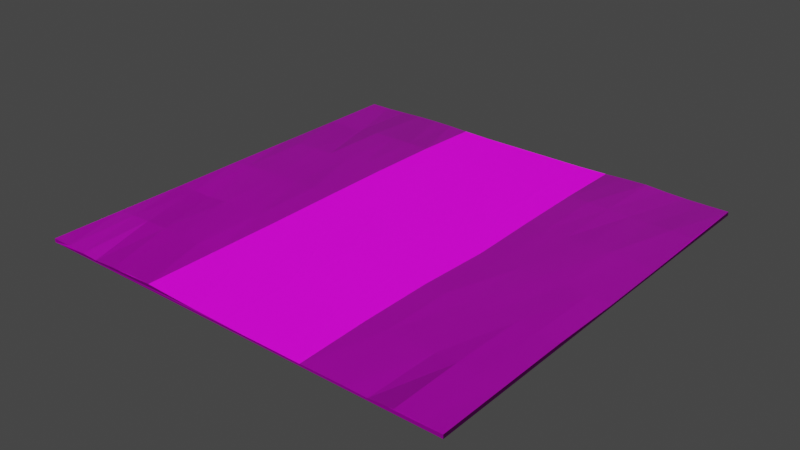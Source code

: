 # Source: Road_Straight_.blend  (saved by Blender 3.3.6; exported with 4.5.12 LTS)
import bpy
from mathutils import Matrix  # noqa: F401  (used for matrix-valued properties, if any)

bpy.ops.wm.read_factory_settings(use_empty=True)
scene = bpy.context.scene
scene.name = 'Scene'

# ---- collections
col_road__straight = bpy.data.collections.new('Road (Straight)'); scene.collection.children.link(col_road__straight)

# ---- images (referenced by path relative to the original .blend; pixels are not part of the script)
import os
ASSET_DIR = os.environ.get("B2B_ASSET_DIR", "")  # directory of the original .blend (textures are referenced by path, not embedded)
HERE = os.path.dirname(os.path.abspath(__file__))  # packed textures are extracted next to this script under _unpacked/

def load_image(name, relpath, width, height, colorspace="sRGB"):
    """Load a texture the original file referenced (path relative to the .blend, or extracted next to this script)."""
    p = next((c for c in (os.path.join(HERE, relpath), os.path.join(ASSET_DIR, relpath)) if relpath and os.path.exists(c)), "")
    if p:
        img = bpy.data.images.load(p, check_existing=True)
        img.name = name
    else:  # same state as the original file: an image datablock whose file is absent (Cycles renders it pink)
        img = bpy.data.images.new(name, width, height)
        img.source = "FILE"
        img.filepath = "//" + (relpath or name)
    img.colorspace_settings.name = colorspace
    return img
img_dirt_surface_01_hm_png = load_image('Dirt_Surface_01_HM.png', 'textures/Dirt_Surface_01_HM.png', 1024, 1024, 'Non-Color')
img_dirt_surface_01_nm_png = load_image('Dirt_Surface_01_NM.png', 'textures/Dirt_Surface_01_NM.png', 1024, 1024, 'Non-Color')
img_dirt_surface_01_bc_png = load_image('Dirt_Surface_01_BC.png', 'textures/Dirt_Surface_01_BC.png', 1024, 1024, 'sRGB')
img_dirt_surface_01_ao_png = load_image('Dirt_Surface_01_AO.png', 'textures/Dirt_Surface_01_AO.png', 1024, 1024, 'Non-Color')
img_grass004_2k_color_jpg = load_image('Grass004_2K_Color.jpg', 'textures/Grass004_2K_Color.jpg', 1024, 1024, 'sRGB')
img_grass004_2k_normal_jpg = load_image('Grass004_2K_Normal.jpg', 'textures/Grass004_2K_Normal.jpg', 1024, 1024, 'Non-Color')
img_grass004_2k_roughness_jpg = load_image('Grass004_2K_Roughness.jpg', 'textures/Grass004_2K_Roughness.jpg', 1024, 1024, 'Non-Color')

# ---- materials (node trees are filled in below, after node groups)
mat_dirt_surface_with_leaves = bpy.data.materials.new('Dirt Surface with Leaves')
mat_dirt_surface_with_leaves.displacement_method = 'BOTH'
mat_dirt_surface_with_leaves.roughness = 0.5528
mat_dirt_surface_with_leaves.specular_intensity = 1.0
mat_dirt_surface_with_leaves.metallic = 1.0
mat_grass = bpy.data.materials.new('Grass')

# ---- material node trees
mat_dirt_surface_with_leaves.use_nodes = True; mat_dirt_surface_with_leaves.node_tree.nodes.clear()
_N = mat_dirt_surface_with_leaves.node_tree.nodes; _L = mat_dirt_surface_with_leaves.node_tree.links
n0 = _N.new('ShaderNodeMix'); n0.name = 'Mix'; n0.location = (-95, 545)
n0.data_type = 'RGBA'
n0.blend_type = 'MULTIPLY'
n1 = _N.new('ShaderNodeOutputMaterial'); n1.name = 'Material Output'; n1.location = (620, 572)
n2 = _N.new('ShaderNodeTexCoord'); n2.name = 'Texture Coordinate'; n2.location = (-1815, 380)
n3 = _N.new('ShaderNodeMapping'); n3.name = 'Mapping'; n3.location = (-1393, 419)
n3.inputs[3].default_value = (1.0, 2.0, 1.0)
n4 = _N.new('ShaderNodeDisplacement'); n4.name = 'Displacement'; n4.location = (427, -60)
n4.inputs[2].default_value = 0.05
n5 = _N.new('ShaderNodeNormalMap'); n5.name = 'Normal Map'; n5.location = (-146, -4)
n5.label = 'Normal/Map'
n5.inputs[0].default_value = 1.5
n6 = _N.new('ShaderNodeTexImage'); n6.name = 'Image Texture.001'; n6.location = (-835, -8)
n6.image = img_dirt_surface_01_hm_png
n7 = _N.new('ShaderNodeTexImage'); n7.name = 'Image Texture.002'; n7.location = (-844, 267)
n7.image = img_dirt_surface_01_nm_png
n8 = _N.new('ShaderNodeValToRGB'); n8.name = 'ColorRamp'; n8.location = (-197, 306)
while len(n8.color_ramp.elements) > 1: n8.color_ramp.elements.remove(n8.color_ramp.elements[-1])
n8.color_ramp.elements[0].position = 0.0; n8.color_ramp.elements[0].color = (1.0, 1.0, 1.0, 1.0)
_e = n8.color_ramp.elements.new(1.0); _e.color = (0.4922, 0.4922, 0.4922, 1.0)
n9 = _N.new('ShaderNodeTexImage'); n9.name = 'Image Texture'; n9.location = (-838, 563)
n9.image = img_dirt_surface_01_bc_png
n10 = _N.new('ShaderNodeTexImage'); n10.name = 'Image Texture.003'; n10.location = (-825, 844)
n10.image = img_dirt_surface_01_ao_png
n11 = _N.new('ShaderNodeBsdfPrincipled'); n11.name = 'Principled BSDF'; n11.location = (330, 572)
n11.distribution = 'GGX'
n11.subsurface_method = 'BURLEY'
n11.inputs[3].default_value = 1.45
n11.inputs[13].default_value = 0.1
n11.inputs[27].default_value = (0.0, 0.0, 0.0, 1.0)
n11.inputs[28].default_value = 1.0
_L.new(n5.outputs[0], n11.inputs[5])
_L.new(n9.outputs[0], n0.inputs[6])
_L.new(n0.outputs[2], n11.inputs[0])
_L.new(n2.outputs[2], n3.inputs[0])
_L.new(n3.outputs[0], n9.inputs[0])
_L.new(n3.outputs[0], n7.inputs[0])
_L.new(n3.outputs[0], n6.inputs[0])
_L.new(n4.outputs[0], n1.inputs[2])
_L.new(n8.outputs[0], n11.inputs[2])
_L.new(n10.outputs[0], n0.inputs[7])
_L.new(n3.outputs[0], n10.inputs[0])
_L.new(n9.outputs[0], n8.inputs[0])
_L.new(n11.outputs[0], n1.inputs[0])
_L.new(n7.outputs[0], n5.inputs[1])
_L.new(n6.outputs[0], n4.inputs[0])
n1.is_active_output = True
mat_grass.use_nodes = True; mat_grass.node_tree.nodes.clear()
_N = mat_grass.node_tree.nodes; _L = mat_grass.node_tree.links
n0 = _N.new('ShaderNodeBsdfPrincipled'); n0.name = 'Principled BSDF'; n0.location = (507, 300)
n0.distribution = 'GGX'
n0.subsurface_method = 'BURLEY'
n0.inputs[3].default_value = 1.45
n1 = _N.new('ShaderNodeTexImage'); n1.name = 'Image Texture'; n1.location = (-385, 446)
n1.image = img_grass004_2k_color_jpg
n2 = _N.new('ShaderNodeTexImage'); n2.name = 'Image Texture.002'; n2.location = (-868, -166)
n2.image = img_grass004_2k_normal_jpg
n3 = _N.new('ShaderNodeNormalMap'); n3.name = 'Normal Map'; n3.location = (112, -234)
n4 = _N.new('ShaderNodeSeparateColor'); n4.name = 'Separate RGB'; n4.location = (-548, -166)
n5 = _N.new('ShaderNodeMath'); n5.name = 'Math'; n5.location = (-328, -167)
n5.operation = 'SUBTRACT'
n5.inputs[0].default_value = 1.0
n5.inputs[2].default_value = 0.0
n6 = _N.new('ShaderNodeCombineColor'); n6.name = 'Combine RGB'; n6.location = (-108, -176)
n7 = _N.new('ShaderNodeOutputMaterial'); n7.name = 'Material Output'; n7.location = (1193, 326)
n8 = _N.new('ShaderNodeMapping'); n8.name = 'Mapping'; n8.location = (-1058, 292)
n8.width = 125
n8.inputs[3].default_value = (0.25, 0.25, 1.0)
n9 = _N.new('ShaderNodeTexCoord'); n9.name = 'Texture Coordinate'; n9.location = (-1302, 237)
n10 = _N.new('ShaderNodeTexImage'); n10.name = 'Image Texture.001'; n10.location = (-420, 143)
n10.image = img_grass004_2k_roughness_jpg
_L.new(n0.outputs[0], n7.inputs[0])
_L.new(n1.outputs[0], n0.inputs[0])
_L.new(n10.outputs[0], n0.inputs[2])
_L.new(n2.outputs[0], n4.inputs[0])
_L.new(n3.outputs[0], n0.inputs[5])
_L.new(n4.outputs[1], n5.inputs[1])
_L.new(n6.outputs[0], n3.inputs[1])
_L.new(n5.outputs[0], n6.inputs[1])
_L.new(n4.outputs[0], n6.inputs[0])
_L.new(n4.outputs[2], n6.inputs[2])
_L.new(n8.outputs[0], n1.inputs[0])
_L.new(n8.outputs[0], n10.inputs[0])
_L.new(n8.outputs[0], n2.inputs[0])
_L.new(n9.outputs[2], n8.inputs[0])
n7.is_active_output = True

# ---- world
world_world = bpy.data.worlds.new('World'); scene.world = world_world
world_world.use_nodes = True; world_world.node_tree.nodes.clear()
_N = world_world.node_tree.nodes; _L = world_world.node_tree.links
n0 = _N.new('ShaderNodeOutputWorld'); n0.name = 'World Output'; n0.location = (300, 300)
n1 = _N.new('ShaderNodeBackground'); n1.name = 'Background'; n1.location = (10, 300)
n1.inputs[0].default_value = (0.05088, 0.05088, 0.05088, 1.0)
_L.new(n1.outputs[0], n0.inputs[0])
n0.is_active_output = True
world_world.color = (0.05088, 0.05088, 0.05088)
world_world.use_sun_shadow = False
world_world.sun_shadow_jitter_overblur = 0.0

# ---- meshes
me_cube_002 = bpy.data.meshes.new('Cube.002')
me_cube_002.from_pydata([(-4.986, -4.924, -0.1369), (-4.986, -4.924, -0.03975), (-4.986, 4.932, -0.1369), (-4.986, 4.932, -0.03975), (4.96, -4.924, -0.1369), (4.96, -4.924, -0.03975), (4.96, 4.932, -0.1369), (4.96, 4.932, -0.03943), (-1.991, 4.954, -0.03562), (-1.957, -4.965, 0.03764), (1.971, 4.944, -0.03054), (1.998, -5.006, -0.0002556), (-4.987, -3.281, -0.03868), (-4.987, -1.639, -0.03904), (-4.987, 0.004262, -0.03258), (-4.989, 1.648, -0.03482), (-4.988, 3.29, -0.03824), (2.474, 4.964, -0.01644), (2.978, 4.974, -0.009087), (3.466, 4.948, -0.02717), (3.964, 4.934, -0.03808), (4.462, 4.932, -0.03897), (4.966, 3.294, -0.01115), (5.008, 1.635, -0.01643), (5.011, -0.003322, -0.01684), (4.96, -1.639, -0.03975), (4.96, -3.281, -0.03975), (-2.469, -4.97, 0.03292), (-2.99, -4.979, 0.01408), (-3.512, -5.008, 0.006197), (-4.002, -4.954, -0.02476), (-4.49, -4.929, -0.03705), (-4.487, 4.935, -0.03919), (-3.988, 4.958, -0.03547), (-3.487, 4.985, -0.03057), (-2.986, 4.992, -0.02906), (-2.488, 4.981, -0.031), (1.308, -5.0, -0.002049), (0.6668, -5.005, 0.00334), (0.02772, -4.992, 0.003594), (-0.6441, -4.973, -0.001756), (-1.275, -4.992, 0.03703), (-1.974, 3.347, 0.03465), (-1.987, 1.652, 0.0415), (-1.972, 0.01964, 0.04485), (-1.959, -1.639, 0.04145), (-1.971, -3.3, 0.03365), (-1.332, 4.932, -0.03973), (-0.6716, 4.932, -0.03975), (-0.0108, 4.932, -0.03975), (0.6499, 4.932, -0.03975), (1.311, 4.932, -0.03972), (4.462, -4.924, -0.03975), (3.964, -4.924, -0.03931), (3.491, -5.007, -0.003006), (2.987, -5.001, -0.0005463), (2.492, -5.004, 0.0003166), (2.0, 3.312, 0.01763), (2.02, 1.634, 0.01646), (2.075, -0.009991, 0.03274), (1.983, -1.646, 0.02585), (1.967, -3.327, 0.01437), (1.312, -3.295, -0.01054), (0.6658, -3.309, -0.009588), (0.01522, -3.294, 0.007138), (-0.6097, -3.308, 0.04406), (-1.304, -3.292, 0.03666), (1.321, -1.658, 0.03489), (0.6862, -1.664, 0.04123), (0.03722, -1.632, 0.04048), (-0.6165, -1.637, 0.035), (-1.286, -1.643, 0.02951), (1.339, -0.02369, 0.04935), (0.6705, -0.02872, 0.06311), (-0.009587, -0.02586, 0.03171), (-0.6578, -0.008178, 0.005878), (-1.324, -0.001333, -2.149e-05), (1.371, 1.673, 0.04267), (0.6757, 1.676, 0.03571), (-0.007843, 1.657, 0.05196), (-0.664, 1.645, 0.03636), (-1.321, 1.653, 0.03051), (1.356, 3.336, 0.02047), (0.6927, 3.334, 0.02653), (0.02174, 3.334, 0.0321), (-0.6541, 3.326, 0.02572), (-1.315, 3.334, 0.02697), (-2.502, -3.286, 0.01459), (-3.008, -3.287, 0.01623), (-3.517, -3.291, 0.0258), (-4.04, -3.295, 0.02111), (-4.51, -3.287, -0.004264), (-2.472, -1.636, 0.03477), (-2.981, -1.634, 0.02648), (-3.492, -1.634, 0.0204), (-4.007, -1.644, -0.02326), (-4.5, -1.642, -0.03001), (-2.492, 0.02326, 0.0477), (-3.016, 0.01428, 0.04413), (-3.524, 0.01137, 0.04671), (-4.018, 0.006505, 0.03107), (-4.512, -0.002112, 0.005939), (-2.5, 1.653, 0.0353), (-3.0, 1.661, 0.03502), (-3.508, 1.662, 0.03889), (-4.02, 1.668, 0.02998), (-4.541, 1.666, 0.007887), (-2.485, 3.341, 0.0326), (-2.997, 3.335, 0.03023), (-3.505, 3.333, 0.02773), (-3.999, 3.294, -0.02643), (-4.494, 3.292, -0.03251), (4.475, 3.295, 0.003067), (4.506, 1.631, 0.006753), (4.513, -0.003323, -0.01353), (4.462, -1.639, -0.03673), (4.462, -3.281, -0.03948), (3.979, 3.288, -0.003559), (3.989, 1.64, 0.01454), (3.99, -0.004659, 0.002245), (4.027, -1.647, 0.004177), (3.965, -3.283, -0.03055), (3.48, 3.292, -0.009342), (3.485, 1.64, 0.01519), (3.5, -0.004127, 0.01936), (3.493, -1.649, 0.00619), (3.538, -3.316, 0.009297), (2.987, 3.304, 0.008921), (2.996, 1.634, 0.01481), (3.001, -0.004362, 0.01668), (2.988, -1.65, 0.01305), (3.002, -3.317, 0.009275), (2.5, 3.311, 0.0233), (2.507, 1.634, 0.01608), (2.514, -0.008516, 0.014), (2.481, -1.644, 0.02247), (2.471, -3.321, 0.01341)], [], [(0, 1, 12, 13, 14, 15, 16, 3, 2), (2, 3, 32, 33, 34, 35, 36, 8, 47, 48, 49, 50, 51, 10, 17, 18, 19, 20, 21, 7, 6), (6, 7, 22, 23, 24, 25, 26, 5, 4), (4, 5, 52, 53, 54, 55, 56, 11, 37, 38, 39, 40, 41, 9, 27, 28, 29, 30, 31, 1, 0), (2, 6, 4, 0), (136, 61, 11, 56), (111, 32, 3, 16), (86, 47, 8, 42), (41, 66, 46, 9), (66, 71, 45, 46), (71, 76, 44, 45), (76, 81, 43, 44), (81, 86, 42, 43), (11, 61, 62, 37), (37, 62, 63, 38), (38, 63, 64, 39), (39, 64, 65, 40), (40, 65, 66, 41), (61, 60, 67, 62), (62, 67, 68, 63), (63, 68, 69, 64), (64, 69, 70, 65), (65, 70, 71, 66), (60, 59, 72, 67), (67, 72, 73, 68), (68, 73, 74, 69), (69, 74, 75, 70), (70, 75, 76, 71), (59, 58, 77, 72), (72, 77, 78, 73), (73, 78, 79, 74), (74, 79, 80, 75), (75, 80, 81, 76), (58, 57, 82, 77), (77, 82, 83, 78), (78, 83, 84, 79), (79, 84, 85, 80), (80, 85, 86, 81), (57, 10, 51, 82), (82, 51, 50, 83), (83, 50, 49, 84), (84, 49, 48, 85), (85, 48, 47, 86), (31, 91, 12, 1), (91, 96, 13, 12), (96, 101, 14, 13), (101, 106, 15, 14), (106, 111, 16, 15), (9, 46, 87, 27), (27, 87, 88, 28), (28, 88, 89, 29), (29, 89, 90, 30), (30, 90, 91, 31), (46, 45, 92, 87), (87, 92, 93, 88), (88, 93, 94, 89), (89, 94, 95, 90), (90, 95, 96, 91), (45, 44, 97, 92), (92, 97, 98, 93), (93, 98, 99, 94), (94, 99, 100, 95), (95, 100, 101, 96), (44, 43, 102, 97), (97, 102, 103, 98), (98, 103, 104, 99), (99, 104, 105, 100), (100, 105, 106, 101), (43, 42, 107, 102), (102, 107, 108, 103), (103, 108, 109, 104), (104, 109, 110, 105), (105, 110, 111, 106), (42, 8, 36, 107), (107, 36, 35, 108), (108, 35, 34, 109), (109, 34, 33, 110), (110, 33, 32, 111), (26, 116, 52, 5), (116, 121, 53, 52), (121, 126, 54, 53), (126, 131, 55, 54), (131, 136, 56, 55), (7, 21, 112, 22), (22, 112, 113, 23), (23, 113, 114, 24), (24, 114, 115, 25), (25, 115, 116, 26), (21, 20, 117, 112), (112, 117, 118, 113), (113, 118, 119, 114), (114, 119, 120, 115), (115, 120, 121, 116), (20, 19, 122, 117), (117, 122, 123, 118), (118, 123, 124, 119), (119, 124, 125, 120), (120, 125, 126, 121), (19, 18, 127, 122), (122, 127, 128, 123), (123, 128, 129, 124), (124, 129, 130, 125), (125, 130, 131, 126), (18, 17, 132, 127), (127, 132, 133, 128), (128, 133, 134, 129), (129, 134, 135, 130), (130, 135, 136, 131), (17, 10, 57, 132), (132, 57, 58, 133), (133, 58, 59, 134), (134, 59, 60, 135), (135, 60, 61, 136)])
me_cube_002.polygons.foreach_set('material_index', [0, 0, 0, 0, 0, 1, 1, 0, 0, 0, 0, 0, 0, 0, 0, 0, 0, 0, 0, 0, 0, 0, 0, 0, 0, 0, 0, 0, 0, 0, 0, 0, 0, 0, 0, 0, 0, 0, 0, 0, 0, 0, 0, 1, 1, 1, 1, 1, 1, 1, 1, 1, 1, 1, 1, 1, 1, 1, 1, 1, 1, 1, 1, 1, 1, 1, 1, 1, 1, 1, 1, 1, 1, 1, 1, 1, 1, 1, 1, 1, 1, 1, 1, 1, 1, 1, 1, 1, 1, 1, 1, 1, 1, 1, 1, 1, 1, 1, 1, 1, 1, 1, 1, 1, 1, 1, 1, 1, 1, 1, 1, 1, 1])
_uv = me_cube_002.uv_layers.new(name='UVMap')
_uv.uv.foreach_set('vector', [0.375, 0.0, 0.625, 0.0, 0.625, 0.04167, 0.625, 0.08333, 0.625, 0.125, 0.625, 0.1667, 0.625, 0.2083, 0.625, 0.25, 0.375, 0.25, 0.375, 0.25, 0.625, 0.25, 0.625, 0.2625, 0.625, 0.2751, 0.625, 0.2876, 0.625, 0.3002, 0.625, 0.3127, 0.625, 0.3252, 0.625, 0.3418, 0.625, 0.3585, 0.625, 0.3751, 0.625, 0.3917, 0.625, 0.4083, 0.625, 0.4249, 0.625, 0.4374, 0.625, 0.4499, 0.625, 0.4624, 0.625, 0.475, 0.625, 0.4875, 0.625, 0.5, 0.375, 0.5, 0.375, 0.5, 0.625, 0.5, 0.625, 0.5417, 0.625, 0.5833, 0.625, 0.625, 0.625, 0.6667, 0.625, 0.7083, 0.625, 0.75, 0.375, 0.75, 0.375, 0.75, 0.625, 0.75, 0.625, 0.7625, 0.625, 0.775, 0.625, 0.7876, 0.625, 0.8001, 0.625, 0.8126, 0.625, 0.8251, 0.625, 0.8417, 0.625, 0.8583, 0.625, 0.8749, 0.625, 0.8915, 0.625, 0.9082, 0.625, 0.9248, 0.625, 0.9373, 0.625, 0.9498, 0.625, 0.9624, 0.625, 0.9749, 0.625, 0.9875, 0.625, 1.0, 0.375, 1.0, 0.125, 0.5, 0.375, 0.5, 0.375, 0.75, 0.125, 0.75, 0.6876, 0.7083, 0.7001, 0.7083, 0.7001, 0.75, 0.6876, 0.75, 0.8625, 0.5417, 0.8625, 0.5, 0.875, 0.5, 0.875, 0.5417, 0.7832, 0.5417, 0.7832, 0.5, 0.7998, 0.5, 0.7998, 0.5417, 0.7832, 0.75, 0.7832, 0.7083, 0.7998, 0.7083, 0.7998, 0.75, 0.7832, 0.7083, 0.7832, 0.6667, 0.7998, 0.6667, 0.7998, 0.7083, 0.7832, 0.6667, 0.7832, 0.625, 0.7998, 0.625, 0.7998, 0.6667, 0.7832, 0.625, 0.7832, 0.5833, 0.7998, 0.5833, 0.7998, 0.625, 0.7832, 0.5833, 0.7832, 0.5417, 0.7998, 0.5417, 0.7998, 0.5833, 0.7001, 0.75, 0.7001, 0.7083, 0.7167, 0.7083, 0.7167, 0.75, 0.7167, 0.75, 0.7167, 0.7083, 0.7333, 0.7083, 0.7333, 0.75, 0.7333, 0.75, 0.7333, 0.7083, 0.7499, 0.7083, 0.7499, 0.75, 0.7499, 0.75, 0.7499, 0.7083, 0.7665, 0.7083, 0.7665, 0.75, 0.7665, 0.75, 0.7665, 0.7083, 0.7832, 0.7083, 0.7832, 0.75, 0.7001, 0.7083, 0.7001, 0.6667, 0.7167, 0.6667, 0.7167, 0.7083, 0.7167, 0.7083, 0.7167, 0.6667, 0.7333, 0.6667, 0.7333, 0.7083, 0.7333, 0.7083, 0.7333, 0.6667, 0.7499, 0.6667, 0.7499, 0.7083, 0.7499, 0.7083, 0.7499, 0.6667, 0.7665, 0.6667, 0.7665, 0.7083, 0.7665, 0.7083, 0.7665, 0.6667, 0.7832, 0.6667, 0.7832, 0.7083, 0.7001, 0.6667, 0.7001, 0.625, 0.7167, 0.625, 0.7167, 0.6667, 0.7167, 0.6667, 0.7167, 0.625, 0.7333, 0.625, 0.7333, 0.6667, 0.7333, 0.6667, 0.7333, 0.625, 0.7499, 0.625, 0.7499, 0.6667, 0.7499, 0.6667, 0.7499, 0.625, 0.7665, 0.625, 0.7665, 0.6667, 0.7665, 0.6667, 0.7665, 0.625, 0.7832, 0.625, 0.7832, 0.6667, 0.7001, 0.625, 0.7001, 0.5833, 0.7167, 0.5833, 0.7167, 0.625, 0.7167, 0.625, 0.7167, 0.5833, 0.7333, 0.5833, 0.7333, 0.625, 0.7333, 0.625, 0.7333, 0.5833, 0.7499, 0.5833, 0.7499, 0.625, 0.7499, 0.625, 0.7499, 0.5833, 0.7665, 0.5833, 0.7665, 0.625, 0.7665, 0.625, 0.7665, 0.5833, 0.7832, 0.5833, 0.7832, 0.625, 0.7001, 0.5833, 0.7001, 0.5417, 0.7167, 0.5417, 0.7167, 0.5833, 0.7167, 0.5833, 0.7167, 0.5417, 0.7333, 0.5417, 0.7333, 0.5833, 0.7333, 0.5833, 0.7333, 0.5417, 0.7499, 0.5417, 0.7499, 0.5833, 0.7499, 0.5833, 0.7499, 0.5417, 0.7665, 0.5417, 0.7665, 0.5833, 0.7665, 0.5833, 0.7665, 0.5417, 0.7832, 0.5417, 0.7832, 0.5833, 0.7001, 0.5417, 0.7001, 0.5, 0.7167, 0.5, 0.7167, 0.5417, 0.7167, 0.5417, 0.7167, 0.5, 0.7333, 0.5, 0.7333, 0.5417, 0.7333, 0.5417, 0.7333, 0.5, 0.7499, 0.5, 0.7499, 0.5417, 0.7499, 0.5417, 0.7499, 0.5, 0.7665, 0.5, 0.7665, 0.5417, 0.7665, 0.5417, 0.7665, 0.5, 0.7832, 0.5, 0.7832, 0.5417, 0.8625, 0.75, 0.8625, 0.7083, 0.875, 0.7083, 0.875, 0.75, 0.8625, 0.7083, 0.8625, 0.6667, 0.875, 0.6667, 0.875, 0.7083, 0.8625, 0.6667, 0.8625, 0.625, 0.875, 0.625, 0.875, 0.6667, 0.8625, 0.625, 0.8625, 0.5833, 0.875, 0.5833, 0.875, 0.625, 0.8625, 0.5833, 0.8625, 0.5417, 0.875, 0.5417, 0.875, 0.5833, 0.7998, 0.75, 0.7998, 0.7083, 0.8123, 0.7083, 0.8123, 0.75, 0.8123, 0.75, 0.8123, 0.7083, 0.8248, 0.7083, 0.8248, 0.75, 0.8248, 0.75, 0.8248, 0.7083, 0.8374, 0.7083, 0.8374, 0.75, 0.8374, 0.75, 0.8374, 0.7083, 0.8499, 0.7083, 0.8499, 0.75, 0.8499, 0.75, 0.8499, 0.7083, 0.8625, 0.7083, 0.8625, 0.75, 0.7998, 0.7083, 0.7998, 0.6667, 0.8123, 0.6667, 0.8123, 0.7083, 0.8123, 0.7083, 0.8123, 0.6667, 0.8248, 0.6667, 0.8248, 0.7083, 0.8248, 0.7083, 0.8248, 0.6667, 0.8374, 0.6667, 0.8374, 0.7083, 0.8374, 0.7083, 0.8374, 0.6667, 0.8499, 0.6667, 0.8499, 0.7083, 0.8499, 0.7083, 0.8499, 0.6667, 0.8625, 0.6667, 0.8625, 0.7083, 0.7998, 0.6667, 0.7998, 0.625, 0.8123, 0.625, 0.8123, 0.6667, 0.8123, 0.6667, 0.8123, 0.625, 0.8248, 0.625, 0.8248, 0.6667, 0.8248, 0.6667, 0.8248, 0.625, 0.8374, 0.625, 0.8374, 0.6667, 0.8374, 0.6667, 0.8374, 0.625, 0.8499, 0.625, 0.8499, 0.6667, 0.8499, 0.6667, 0.8499, 0.625, 0.8625, 0.625, 0.8625, 0.6667, 0.7998, 0.625, 0.7998, 0.5833, 0.8123, 0.5833, 0.8123, 0.625, 0.8123, 0.625, 0.8123, 0.5833, 0.8248, 0.5833, 0.8248, 0.625, 0.8248, 0.625, 0.8248, 0.5833, 0.8374, 0.5833, 0.8374, 0.625, 0.8374, 0.625, 0.8374, 0.5833, 0.8499, 0.5833, 0.8499, 0.625, 0.8499, 0.625, 0.8499, 0.5833, 0.8625, 0.5833, 0.8625, 0.625, 0.7998, 0.5833, 0.7998, 0.5417, 0.8123, 0.5417, 0.8123, 0.5833, 0.8123, 0.5833, 0.8123, 0.5417, 0.8248, 0.5417, 0.8248, 0.5833, 0.8248, 0.5833, 0.8248, 0.5417, 0.8374, 0.5417, 0.8374, 0.5833, 0.8374, 0.5833, 0.8374, 0.5417, 0.8499, 0.5417, 0.8499, 0.5833, 0.8499, 0.5833, 0.8499, 0.5417, 0.8625, 0.5417, 0.8625, 0.5833, 0.7998, 0.5417, 0.7998, 0.5, 0.8123, 0.5, 0.8123, 0.5417, 0.8123, 0.5417, 0.8123, 0.5, 0.8248, 0.5, 0.8248, 0.5417, 0.8248, 0.5417, 0.8248, 0.5, 0.8374, 0.5, 0.8374, 0.5417, 0.8374, 0.5417, 0.8374, 0.5, 0.8499, 0.5, 0.8499, 0.5417, 0.8499, 0.5417, 0.8499, 0.5, 0.8625, 0.5, 0.8625, 0.5417, 0.625, 0.7083, 0.6375, 0.7083, 0.6375, 0.75, 0.625, 0.75, 0.6375, 0.7083, 0.65, 0.7083, 0.65, 0.75, 0.6375, 0.75, 0.65, 0.7083, 0.6626, 0.7083, 0.6626, 0.75, 0.65, 0.75, 0.6626, 0.7083, 0.6751, 0.7083, 0.6751, 0.75, 0.6626, 0.75, 0.6751, 0.7083, 0.6876, 0.7083, 0.6876, 0.75, 0.6751, 0.75, 0.625, 0.5, 0.6375, 0.5, 0.6375, 0.5417, 0.625, 0.5417, 0.625, 0.5417, 0.6375, 0.5417, 0.6375, 0.5833, 0.625, 0.5833, 0.625, 0.5833, 0.6375, 0.5833, 0.6375, 0.625, 0.625, 0.625, 0.625, 0.625, 0.6375, 0.625, 0.6375, 0.6667, 0.625, 0.6667, 0.625, 0.6667, 0.6375, 0.6667, 0.6375, 0.7083, 0.625, 0.7083, 0.6375, 0.5, 0.65, 0.5, 0.65, 0.5417, 0.6375, 0.5417, 0.6375, 0.5417, 0.65, 0.5417, 0.65, 0.5833, 0.6375, 0.5833, 0.6375, 0.5833, 0.65, 0.5833, 0.65, 0.625, 0.6375, 0.625, 0.6375, 0.625, 0.65, 0.625, 0.65, 0.6667, 0.6375, 0.6667, 0.6375, 0.6667, 0.65, 0.6667, 0.65, 0.7083, 0.6375, 0.7083, 0.65, 0.5, 0.6626, 0.5, 0.6626, 0.5417, 0.65, 0.5417, 0.65, 0.5417, 0.6626, 0.5417, 0.6626, 0.5833, 0.65, 0.5833, 0.65, 0.5833, 0.6626, 0.5833, 0.6626, 0.625, 0.65, 0.625, 0.65, 0.625, 0.6626, 0.625, 0.6626, 0.6667, 0.65, 0.6667, 0.65, 0.6667, 0.6626, 0.6667, 0.6626, 0.7083, 0.65, 0.7083, 0.6626, 0.5, 0.6751, 0.5, 0.6751, 0.5417, 0.6626, 0.5417, 0.6626, 0.5417, 0.6751, 0.5417, 0.6751, 0.5833, 0.6626, 0.5833, 0.6626, 0.5833, 0.6751, 0.5833, 0.6751, 0.625, 0.6626, 0.625, 0.6626, 0.625, 0.6751, 0.625, 0.6751, 0.6667, 0.6626, 0.6667, 0.6626, 0.6667, 0.6751, 0.6667, 0.6751, 0.7083, 0.6626, 0.7083, 0.6751, 0.5, 0.6876, 0.5, 0.6876, 0.5417, 0.6751, 0.5417, 0.6751, 0.5417, 0.6876, 0.5417, 0.6876, 0.5833, 0.6751, 0.5833, 0.6751, 0.5833, 0.6876, 0.5833, 0.6876, 0.625, 0.6751, 0.625, 0.6751, 0.625, 0.6876, 0.625, 0.6876, 0.6667, 0.6751, 0.6667, 0.6751, 0.6667, 0.6876, 0.6667, 0.6876, 0.7083, 0.6751, 0.7083, 0.6876, 0.5, 0.7001, 0.5, 0.7001, 0.5417, 0.6876, 0.5417, 0.6876, 0.5417, 0.7001, 0.5417, 0.7001, 0.5833, 0.6876, 0.5833, 0.6876, 0.5833, 0.7001, 0.5833, 0.7001, 0.625, 0.6876, 0.625, 0.6876, 0.625, 0.7001, 0.625, 0.7001, 0.6667, 0.6876, 0.6667, 0.6876, 0.6667, 0.7001, 0.6667, 0.7001, 0.7083, 0.6876, 0.7083])
_uv = me_cube_002.uv_layers.new(name='automap')
_uv.uv.foreach_set('vector', [-1.175, -1.733, -1.175, 1.617, -0.6167, 1.617, -0.05833, 1.617, 0.5, 1.617, 1.058, 1.617, 1.617, 1.617, 2.175, 1.617, 2.175, -1.733, -1.175, -1.733, -1.175, 1.617, -1.007, 1.617, -0.8392, 1.617, -0.6712, 1.617, -0.5032, 1.617, -0.3351, 1.617, -0.1671, 1.617, 0.05543, 1.617, 0.278, 1.617, 0.5005, 1.617, 0.7231, 1.617, 0.9456, 1.617, 1.168, 1.617, 1.336, 1.617, 1.504, 1.617, 1.671, 1.617, 1.839, 1.617, 2.007, 1.617, 2.175, 1.617, 2.175, -1.733, 2.175, -1.733, 2.175, 1.617, 1.617, 1.617, 1.058, 1.617, 0.5, 1.617, -0.05833, 1.617, -0.6167, 1.617, -1.175, 1.617, -1.175, -1.733, 2.175, -1.733, 2.175, 1.617, 2.007, 1.617, 1.839, 1.617, 1.671, 1.617, 1.504, 1.617, 1.336, 1.617, 1.168, 1.617, 0.9456, 1.617, 0.7231, 1.617, 0.5005, 1.617, 0.278, 1.617, 0.05543, 1.617, -0.1671, 1.617, -0.3351, 1.617, -0.5032, 1.617, -0.6712, 1.617, -0.8392, 1.617, -1.007, 1.617, -1.175, 1.617, -1.175, -1.733, -1.175, 2.175, 2.175, 2.175, 2.175, -1.175, -1.175, -1.175, 2.172, -1.733, 1.836, -1.733, 1.836, -2.85, 2.172, -2.85, -2.515, 2.733, -2.515, 3.85, -2.851, 3.85, -2.851, 2.733, 0.05543, 1.617, 0.05543, 2.175, -0.1671, 2.175, -0.1671, 1.617, 0.05543, -1.175, 0.05543, -0.6167, -0.1671, -0.6167, -0.1671, -1.175, 0.05543, -0.6167, 0.05543, -0.05833, -0.1671, -0.05833, -0.1671, -0.6167, 0.05543, -0.05833, 0.05543, 0.5, -0.1671, 0.5, -0.1671, -0.05833, 0.05543, 0.5, 0.05543, 1.058, -0.1671, 1.058, -0.1671, 0.5, 0.05543, 1.058, 0.05543, 1.617, -0.1671, 1.617, -0.1671, 1.058, 1.168, -1.175, 1.168, -0.6167, 0.9456, -0.6167, 0.9456, -1.175, 0.9456, -1.175, 0.9456, -0.6167, 0.7231, -0.6167, 0.7231, -1.175, 0.7231, -1.175, 0.7231, -0.6167, 0.5005, -0.6167, 0.5005, -1.175, 0.5005, -1.175, 0.5005, -0.6167, 0.278, -0.6167, 0.278, -1.175, 0.278, -1.175, 0.278, -0.6167, 0.05543, -0.6167, 0.05543, -1.175, 1.168, -0.6167, 1.168, -0.05833, 0.9456, -0.05833, 0.9456, -0.6167, 0.9456, -0.6167, 0.9456, -0.05833, 0.7231, -0.05833, 0.7231, -0.6167, 0.7231, -0.6167, 0.7231, -0.05833, 0.5005, -0.05833, 0.5005, -0.6167, 0.5005, -0.6167, 0.5005, -0.05833, 0.278, -0.05833, 0.278, -0.6167, 0.278, -0.6167, 0.278, -0.05833, 0.05543, -0.05833, 0.05543, -0.6167, 1.168, -0.05833, 1.168, 0.5, 0.9456, 0.5, 0.9456, -0.05833, 0.9456, -0.05833, 0.9456, 0.5, 0.7231, 0.5, 0.7231, -0.05833, 0.7231, -0.05833, 0.7231, 0.5, 0.5005, 0.5, 0.5005, -0.05833, 0.5005, -0.05833, 0.5005, 0.5, 0.278, 0.5, 0.278, -0.05833, 0.278, -0.05833, 0.278, 0.5, 0.05543, 0.5, 0.05543, -0.05833, 1.168, 0.5, 1.168, 1.058, 0.9456, 1.058, 0.9456, 0.5, 0.9456, 0.5, 0.9456, 1.058, 0.7231, 1.058, 0.7231, 0.5, 0.7231, 0.5, 0.7231, 1.058, 0.5005, 1.058, 0.5005, 0.5, 0.5005, 0.5, 0.5005, 1.058, 0.278, 1.058, 0.278, 0.5, 0.278, 0.5, 0.278, 1.058, 0.05543, 1.058, 0.05543, 0.5, 1.168, 1.058, 1.168, 1.617, 0.9456, 1.617, 0.9456, 1.058, 0.9456, 1.058, 0.9456, 1.617, 0.7231, 1.617, 0.7231, 1.058, 0.7231, 1.058, 0.7231, 1.617, 0.5005, 1.617, 0.5005, 1.058, 0.5005, 1.058, 0.5005, 1.617, 0.278, 1.617, 0.278, 1.058, 0.278, 1.058, 0.278, 1.617, 0.05543, 1.617, 0.05543, 1.058, 1.168, 1.617, 1.168, 2.175, 0.9456, 2.175, 0.9456, 1.617, 0.9456, 1.617, 0.9456, 2.175, 0.7231, 2.175, 0.7231, 1.617, 0.7231, 1.617, 0.7231, 2.175, 0.5005, 2.175, 0.5005, 1.617, 0.5005, 1.617, 0.5005, 2.175, 0.278, 2.175, 0.278, 1.617, 0.278, 1.617, 0.278, 2.175, 0.05543, 2.175, 0.05543, 1.617, -2.515, -2.85, -2.515, -1.733, -2.851, -1.733, -2.851, -2.85, -2.515, -1.733, -2.515, -0.6167, -2.851, -0.6167, -2.851, -1.733, -2.515, -0.6167, -2.515, 0.5, -2.851, 0.5, -2.851, -0.6167, -2.515, 0.5, -2.515, 1.617, -2.851, 1.617, -2.851, 0.5, -2.515, 1.617, -2.515, 2.733, -2.851, 2.733, -2.851, 1.617, -0.8345, -2.85, -0.8345, -1.733, -1.171, -1.733, -1.171, -2.85, -1.171, -2.85, -1.171, -1.733, -1.507, -1.733, -1.507, -2.85, -1.507, -2.85, -1.507, -1.733, -1.843, -1.733, -1.843, -2.85, -1.843, -2.85, -1.843, -1.733, -2.179, -1.733, -2.179, -2.85, -2.179, -2.85, -2.179, -1.733, -2.515, -1.733, -2.515, -2.85, -0.8345, -1.733, -0.8345, -0.6167, -1.171, -0.6167, -1.171, -1.733, -1.171, -1.733, -1.171, -0.6167, -1.507, -0.6167, -1.507, -1.733, -1.507, -1.733, -1.507, -0.6167, -1.843, -0.6167, -1.843, -1.733, -1.843, -1.733, -1.843, -0.6167, -2.179, -0.6167, -2.179, -1.733, -2.179, -1.733, -2.179, -0.6167, -2.515, -0.6167, -2.515, -1.733, -0.8345, -0.6167, -0.8345, 0.5, -1.171, 0.5, -1.171, -0.6167, -1.171, -0.6167, -1.171, 0.5, -1.507, 0.5, -1.507, -0.6167, -1.507, -0.6167, -1.507, 0.5, -1.843, 0.5, -1.843, -0.6167, -1.843, -0.6167, -1.843, 0.5, -2.179, 0.5, -2.179, -0.6167, -2.179, -0.6167, -2.179, 0.5, -2.515, 0.5, -2.515, -0.6167, -0.8345, 0.5, -0.8345, 1.617, -1.171, 1.617, -1.171, 0.5, -1.171, 0.5, -1.171, 1.617, -1.507, 1.617, -1.507, 0.5, -1.507, 0.5, -1.507, 1.617, -1.843, 1.617, -1.843, 0.5, -1.843, 0.5, -1.843, 1.617, -2.179, 1.617, -2.179, 0.5, -2.179, 0.5, -2.179, 1.617, -2.515, 1.617, -2.515, 0.5, -0.8345, 1.617, -0.8345, 2.733, -1.171, 2.733, -1.171, 1.617, -1.171, 1.617, -1.171, 2.733, -1.507, 2.733, -1.507, 1.617, -1.507, 1.617, -1.507, 2.733, -1.843, 2.733, -1.843, 1.617, -1.843, 1.617, -1.843, 2.733, -2.179, 2.733, -2.179, 1.617, -2.179, 1.617, -2.179, 2.733, -2.515, 2.733, -2.515, 1.617, -0.8345, 2.733, -0.8345, 3.85, -1.171, 3.85, -1.171, 2.733, -1.171, 2.733, -1.171, 3.85, -1.507, 3.85, -1.507, 2.733, -1.507, 2.733, -1.507, 3.85, -1.843, 3.85, -1.843, 2.733, -1.843, 2.733, -1.843, 3.85, -2.179, 3.85, -2.179, 2.733, -2.179, 2.733, -2.179, 3.85, -2.515, 3.85, -2.515, 2.733, 3.849, -1.733, 3.514, -1.733, 3.514, -2.85, 3.849, -2.85, 3.514, -1.733, 3.178, -1.733, 3.178, -2.85, 3.514, -2.85, 3.178, -1.733, 2.843, -1.733, 2.843, -2.85, 3.178, -2.85, 2.843, -1.733, 2.507, -1.733, 2.507, -2.85, 2.843, -2.85, 2.507, -1.733, 2.172, -1.733, 2.172, -2.85, 2.507, -2.85, 3.849, 3.85, 3.514, 3.85, 3.514, 2.733, 3.849, 2.733, 3.849, 2.733, 3.514, 2.733, 3.514, 1.617, 3.849, 1.617, 3.849, 1.617, 3.514, 1.617, 3.514, 0.5, 3.849, 0.5, 3.849, 0.5, 3.514, 0.5, 3.514, -0.6167, 3.849, -0.6167, 3.849, -0.6167, 3.514, -0.6167, 3.514, -1.733, 3.849, -1.733, 3.514, 3.85, 3.178, 3.85, 3.178, 2.733, 3.514, 2.733, 3.514, 2.733, 3.178, 2.733, 3.178, 1.617, 3.514, 1.617, 3.514, 1.617, 3.178, 1.617, 3.178, 0.5, 3.514, 0.5, 3.514, 0.5, 3.178, 0.5, 3.178, -0.6167, 3.514, -0.6167, 3.514, -0.6167, 3.178, -0.6167, 3.178, -1.733, 3.514, -1.733, 3.178, 3.85, 2.843, 3.85, 2.843, 2.733, 3.178, 2.733, 3.178, 2.733, 2.843, 2.733, 2.843, 1.617, 3.178, 1.617, 3.178, 1.617, 2.843, 1.617, 2.843, 0.5, 3.178, 0.5, 3.178, 0.5, 2.843, 0.5, 2.843, -0.6167, 3.178, -0.6167, 3.178, -0.6167, 2.843, -0.6167, 2.843, -1.733, 3.178, -1.733, 2.843, 3.85, 2.507, 3.85, 2.507, 2.733, 2.843, 2.733, 2.843, 2.733, 2.507, 2.733, 2.507, 1.617, 2.843, 1.617, 2.843, 1.617, 2.507, 1.617, 2.507, 0.5, 2.843, 0.5, 2.843, 0.5, 2.507, 0.5, 2.507, -0.6167, 2.843, -0.6167, 2.843, -0.6167, 2.507, -0.6167, 2.507, -1.733, 2.843, -1.733, 2.507, 3.85, 2.172, 3.85, 2.172, 2.733, 2.507, 2.733, 2.507, 2.733, 2.172, 2.733, 2.172, 1.617, 2.507, 1.617, 2.507, 1.617, 2.172, 1.617, 2.172, 0.5, 2.507, 0.5, 2.507, 0.5, 2.172, 0.5, 2.172, -0.6167, 2.507, -0.6167, 2.507, -0.6167, 2.172, -0.6167, 2.172, -1.733, 2.507, -1.733, 2.172, 3.85, 1.836, 3.85, 1.836, 2.733, 2.172, 2.733, 2.172, 2.733, 1.836, 2.733, 1.836, 1.617, 2.172, 1.617, 2.172, 1.617, 1.836, 1.617, 1.836, 0.5, 2.172, 0.5, 2.172, 0.5, 1.836, 0.5, 1.836, -0.6167, 2.172, -0.6167, 2.172, -0.6167, 1.836, -0.6167, 1.836, -1.733, 2.172, -1.733])
_uv.active_render = True
me_cube_002.materials.append(mat_dirt_surface_with_leaves)
me_cube_002.materials.append(mat_grass)
me_cube_002.auto_texspace = False
me_cube_002.update()

# ---- objects
ob_cube = bpy.data.objects.new('Cube', me_cube_002)

# ---- transforms, parenting, visibility, modifiers, constraints
ob_cube.location = (0.01324, -0.004062, 0.09092)

# ---- collection membership
col_road__straight.objects.link(ob_cube)

# ---- scene / render settings (as saved in the file)
scene.frame_start = 1; scene.frame_end = 250; scene.frame_set(169)
scene.render.engine = 'CYCLES'
scene.cycles.sampling_pattern = 'TABULATED_SOBOL'
scene.cycles.use_light_tree = False
scene.cycles.bake_type = 'NORMAL'
scene.view_settings.view_transform = 'Filmic'
bpy.context.view_layer.update()

# ---- added for rendering (the .blend has no active camera and no usable light): camera, sun
cam_auto = bpy.data.cameras.new('AutoCamera')
cam_auto.lens = 50.0
cam_auto.sensor_width = 36.0
cam_auto.clip_end = 1000.0
ob_auto_camera = bpy.data.objects.new('AutoCamera', cam_auto)
scene.collection.objects.link(ob_auto_camera)
ob_auto_camera.location = (13.1098, -15.7149, 10.5228)
ob_auto_camera.rotation_euler = (1.09748, -7.21219e-08, 0.694738)
scene.camera = ob_auto_camera
light_auto_sun = bpy.data.lights.new('AutoSun', 'SUN')
light_auto_sun.energy = 3.0
light_auto_sun.angle = 0.0523599
ob_auto_sun = bpy.data.objects.new('AutoSun', light_auto_sun)
scene.collection.objects.link(ob_auto_sun)
ob_auto_sun.rotation_euler = (0.872665, 0.174533, 0.523599)
bpy.context.view_layer.update()

